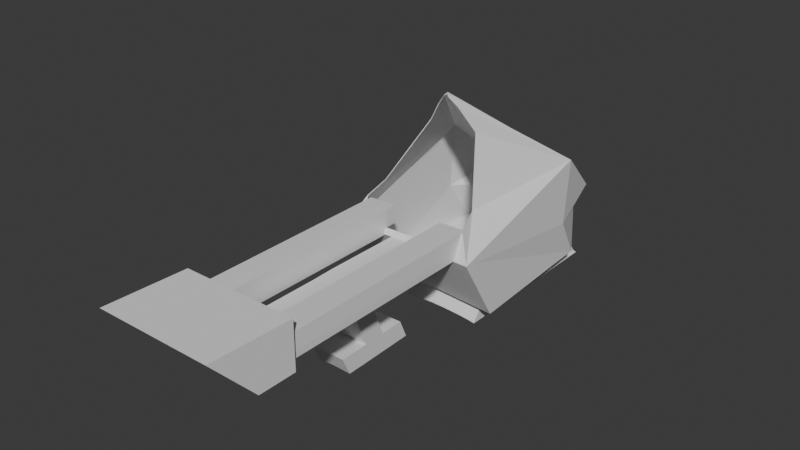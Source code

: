 # Source: return_machine_bowling_ball_return_machine.blend.blend  (saved by Blender 4.5.90; exported with 4.5.12 LTS)
import bpy
from mathutils import Matrix  # noqa: F401  (used for matrix-valued properties, if any)

bpy.ops.wm.read_factory_settings(use_empty=True)
scene = bpy.context.scene
scene.name = 'Scene'

# ---- collections
col_collection = bpy.data.collections.new('Collection'); scene.collection.children.link(col_collection)

# ---- materials (node trees are filled in below, after node groups)
mat_material = bpy.data.materials.new('Material')
mat_material.alpha_threshold = 0.0
mat_material.roughness = 0.5
mat_material.line_color = (0.0, 0.0, 0.0, 1.0)

# ---- material node trees
mat_material.use_nodes = True; mat_material.node_tree.nodes.clear()
_N = mat_material.node_tree.nodes; _L = mat_material.node_tree.links
n0 = _N.new('ShaderNodeOutputMaterial'); n0.name = 'Material Output'; n0.location = (200, 100)
n1 = _N.new('ShaderNodeBsdfPrincipled'); n1.name = 'Principled BSDF'; n1.location = (-200, 100)
n1.inputs[3].default_value = 1.45
_L.new(n1.outputs[0], n0.inputs[0])
n0.is_active_output = True

# ---- world
world_world = bpy.data.worlds.new('World'); scene.world = world_world
world_world.use_nodes = True; world_world.node_tree.nodes.clear()
_N = world_world.node_tree.nodes; _L = world_world.node_tree.links
n0 = _N.new('ShaderNodeOutputWorld'); n0.name = 'World Output'; n0.location = (200, 100)
n1 = _N.new('ShaderNodeBackground'); n1.name = 'Background'; n1.location = (-200, 100)
n1.inputs[0].default_value = (0.05088, 0.05088, 0.05088, 1.0)
_L.new(n1.outputs[0], n0.inputs[0])
n0.is_active_output = True
world_world.color = (0.05088, 0.05088, 0.05088)
world_world.sun_shadow_jitter_overblur = 0.0

# ---- meshes
me_cube = bpy.data.meshes.new('Cube')
me_cube.from_pydata([(0.8102, 1.0, -0.3068), (0.2176, 1.698, -1.0), (-0.004414, -1.301, 1.525), (1.0, -1.611, -1.214), (-0.7768, 1.0, -0.3068), (-0.206, 1.698, -1.0), (-0.0696, -1.301, 1.525), (-1.0, -1.611, -1.214), (0.352, 1.427, -0.7311), (-1.0, -2.18, -0.2576), (1.0, -2.18, -0.2576), (-0.2623, 1.427, -0.7311), (-0.9326, 0.4898, -1.157), (1.0, 0.1886, 0.4045), (-1.0, 0.1886, 0.4045), (0.9426, 0.4898, -1.157), (1.0, 0.1012, -0.5445), (-1.0, 0.1012, -0.5445), (0.005807, 1.731, -0.9667), (-0.037, -1.268, 1.558), (7.393e-18, -1.577, -1.181), (0.01667, 0.9936, -0.1347), (0.04483, 1.421, -0.559), (0.0003401, -2.14, -0.2617), (0.005038, 0.7519, -1.13), (3.82e-17, 0.1823, 0.5766), (-0.002274, -2.091, -0.185), (-0.7664, -2.122, -0.1809), (0.7902, -2.106, -0.1549), (0.118, -1.25, 1.387), (0.9205, -2.111, -0.1164), (0.4106, -1.243, 1.106), (-0.8032, -1.994, 0.1194), (-0.193, -1.259, 1.368), (-0.3385, -1.232, 1.1), (-0.8066, -1.613, 0.2205), (0.6655, -1.618, 0.2073), (0.793, -1.993, 0.1148), (0.7754, -2.111, -0.1589), (0.7882, -1.993, 0.07238), (-0.02071, -1.284, 1.542), (0.1117, 1.714, -0.9834), (0.5, 0.1855, 0.4905), (0.1984, 1.424, -0.645), (0.4134, 0.9968, -0.2208), (0.5, -1.594, -1.197), (0.5002, -2.16, -0.2596), (0.4738, 0.7636, -1.151), (-0.1001, 1.714, -0.9834), (-0.0533, -1.284, 1.542), (-0.4998, -2.16, -0.2596), (-0.4638, 0.7636, -1.151), (-0.5, -1.594, -1.197), (-0.3801, 0.9968, -0.2208), (-0.1087, 1.424, -0.645), (-0.5, 0.1855, 0.4905), (0.75, -1.602, -1.206), (0.6118, 0.9984, -0.2638), (0.2752, 1.425, -0.6881), (0.75, 0.187, 0.4475), (0.7501, -2.17, -0.2586), (-0.01256, -1.293, 1.533), (0.1647, 1.706, -0.9917), (0.7082, 0.7694, -1.161), (-0.153, 1.706, -0.9917), (-0.06145, -1.293, 1.533), (-0.7499, -2.17, -0.2586), (-0.6982, 0.7694, -1.161), (-0.75, -1.602, -1.206), (-0.5784, 0.9984, -0.2638), (-0.1855, 1.425, -0.6881), (-0.75, 0.187, 0.4475), (-0.9946, -1.441, -1.209), (1.0, -1.996, -0.2807), (0.9954, -1.441, -1.209), (-1.0, -1.996, -0.2807), (0.0004062, -1.408, -1.176), (0.4979, -1.425, -1.193), (-0.4971, -1.425, -1.193), (0.7466, -1.433, -1.201), (-0.7458, -1.433, -1.201), (0.005038, 0.9516, -1.399), (0.4738, 0.9631, -1.42), (-0.4638, 0.9631, -1.42), (0.7082, 0.9687, -1.44), (-0.6982, 0.9688, -1.43), (0.0004062, -1.586, -1.422), (0.4979, -1.603, -1.438), (-0.4971, -1.603, -1.438), (0.7466, -1.612, -1.456), (-0.7458, -1.612, -1.446), (-0.3843, -2.106, -0.1829), (-0.5753, -2.114, -0.1819), (0.394, -2.098, -0.1699), (0.7902, -5.052, -0.1549), (0.394, -5.044, -0.1699), (-0.7664, -5.054, -0.1809), (-0.3843, -5.039, -0.1829), (-0.5753, -5.046, -0.1819), (0.7814, -2.106, 0.07641), (0.3852, -2.098, 0.06136), (0.7814, -5.052, 0.07641), (0.3852, -5.044, 0.06136), (-0.574, -2.114, 0.07418), (-0.765, -2.122, 0.07521), (-0.3829, -2.106, 0.07314), (-0.574, -5.046, 0.07418), (-0.765, -5.054, 0.07521), (-0.3829, -5.039, 0.07314), (-0.5745, -2.114, -0.2727), (-0.7655, -2.122, -0.2717), (-0.3835, -2.106, -0.2738), (0.791, -2.106, -0.2457), (0.3948, -2.098, -0.2608), (0.791, -5.052, -0.2457), (0.3948, -5.044, -0.2608), (-0.5745, -5.046, -0.2727), (-0.7655, -5.054, -0.2717), (-0.3835, -5.039, -0.2738), (-0.5787, -1.949, -0.1818), (-0.7697, -1.956, -0.1808), (-0.3877, -1.941, -0.1829), (0.7868, -1.94, -0.1548), (0.3906, -1.933, -0.1699), (-0.3863, -1.941, 0.07321), (0.778, -1.94, 0.07647), (0.3818, -1.933, 0.06142), (-0.5773, -1.949, 0.07424), (-0.7683, -1.956, 0.07527), (-0.25, -1.586, -1.189), (-0.2497, -2.15, -0.2607), (0.2503, -2.15, -0.2607), (0.25, -1.586, -1.189), (0.0003401, -5.064, -0.2617), (-0.2497, -5.074, -0.2607), (0.2503, -5.074, -0.2607), (0.0003401, -3.602, -0.2617), (-0.2497, -3.612, -0.2607), (0.2503, -3.612, -0.2607), (0.0003401, -3.276, -0.2617), (-0.2497, -3.286, -0.2607), (0.2503, -3.286, -0.2607), (-0.2497, -2.92, -1.185), (-0.2497, -3.245, -1.187), (0.2503, -2.919, -1.183), (0.2503, -3.246, -1.189), (0.0003401, -3.235, -1.208), (0.0003401, -2.91, -1.177), (-0.2497, -2.8, -1.453), (-0.2497, -3.126, -1.455), (0.2503, -2.8, -1.454), (0.2503, -3.126, -1.46), (0.0003401, -3.118, -1.464), (0.0003401, -2.792, -1.456), (-0.2497, -2.573, -1.177), (0.0003401, -2.574, -1.177), (0.2503, -2.573, -1.173), (-0.2497, -2.454, -1.442), (0.0003401, -2.455, -1.451), (0.2503, -2.453, -1.447), (0.2503, -3.681, -1.199), (0.0004911, -3.671, -1.204), (-0.2499, -3.677, -1.201), (0.0003355, -3.552, -1.467), (0.2503, -3.562, -1.466), (-0.2497, -3.558, -1.465), (-0.4971, 0.979, -1.422), (0.0004062, -1.586, -1.422), (0.4979, -1.603, -1.421), (-0.4971, -1.603, -1.438), (0.7466, -1.612, -1.456), (-0.7458, -1.612, -1.446), (0.0004062, 0.9958, -1.405), (0.0004062, 0.9955, -1.405), (0.4979, 0.9787, -1.421), (-0.4971, 0.9787, -1.421), (0.7466, 0.9702, -1.439), (-0.7458, 0.9703, -1.429), (-0.7458, 0.9706, -1.43)], [(175, 177), (173, 175), (177, 171)], [(71, 14, 6, 65), (23, 26, 91, 92, 27, 32, 9, 66, 50, 130), (17, 14, 4, 11), (79, 74, 3, 56), (16, 13, 2, 29, 31, 36, 37, 30, 10, 73), (58, 57, 0, 8), (62, 58, 8, 1), (74, 73, 10, 3), (12, 17, 11, 5), (68, 66, 9, 7), (72, 75, 17, 12), (1, 8, 16, 15), (8, 0, 13, 16), (62, 1, 15, 63), (9, 32, 35, 34, 33, 6, 14, 17, 75), (69, 4, 14, 71), (44, 21, 25, 42), (48, 18, 24, 51), (132, 131, 23, 20), (48, 54, 22, 18), (54, 53, 21, 22), (78, 76, 20, 129, 52), (10, 30, 28, 93, 26, 23, 131, 46, 60), (42, 25, 19, 40), (30, 37, 39, 38), (56, 60, 46, 45), (59, 42, 40, 61), (57, 44, 42, 59), (18, 41, 47, 24), (18, 22, 43, 41), (22, 21, 44, 43), (76, 77, 45, 132, 20), (80, 78, 52, 68), (70, 69, 53, 54), (64, 70, 54, 48), (64, 48, 51, 67), (21, 53, 55, 25), (129, 130, 50, 52), (25, 55, 49, 19), (0, 57, 59, 13), (13, 59, 61, 2), (3, 10, 60, 56), (41, 62, 63, 47), (41, 43, 58, 62), (43, 44, 57, 58), (77, 79, 56, 45), (5, 64, 67, 12), (5, 11, 70, 64), (11, 4, 69, 70), (72, 80, 68, 7), (53, 69, 71, 55), (52, 50, 66, 68), (55, 71, 65, 49), (12, 67, 80, 72), (47, 63, 79, 77), (67, 51, 78, 80), (24, 47, 77, 76), (51, 24, 76, 78), (7, 9, 75, 72), (15, 16, 73, 74), (63, 15, 74, 79), (63, 79, 89, 84), (80, 78, 88, 90), (67, 80, 90, 85), (63, 47, 82, 84), (51, 67, 85, 83), (76, 77, 87, 86), (24, 51, 83, 81), (47, 24, 81, 82), (78, 76, 86, 88), (77, 79, 89, 87), (95, 93, 100, 102), (96, 27, 104, 107), (104, 27, 120, 128), (100, 99, 101, 102), (105, 103, 127, 124), (28, 94, 101, 99), (94, 95, 102, 101), (103, 105, 108, 106), (104, 103, 106, 107), (27, 92, 119, 120), (98, 96, 107, 106), (91, 97, 108, 105), (97, 98, 106, 108), (93, 95, 115, 113), (98, 97, 118, 116), (27, 96, 117, 110), (112, 113, 115), (95, 94, 114, 115), (92, 27, 110, 109), (96, 98, 116, 117), (112, 115, 114), (111, 109, 118), (109, 110, 116), (109, 116, 118), (110, 117, 116), (91, 92, 109, 111), (94, 28, 112, 114), (28, 93, 113, 112), (97, 91, 111, 118), (119, 121, 124, 127), (123, 122, 125, 126), (120, 119, 127, 128), (28, 99, 125, 122), (99, 100, 126, 125), (92, 91, 121, 119), (91, 105, 124, 121), (100, 93, 123, 126), (93, 28, 122, 123), (103, 104, 128, 127), (20, 23, 130, 129), (45, 46, 131, 132), (136, 137, 134, 133), (136, 138, 135, 133), (140, 137, 143, 142), (138, 136, 146, 145), (23, 130, 140, 139), (23, 131, 141, 139), (142, 143, 149, 148), (151, 145, 160, 164), (139, 140, 142, 147), (137, 136, 146, 143), (141, 138, 145, 144), (139, 141, 144, 147), (138, 136, 141), (137, 140, 136), (136, 139, 141), (136, 140, 139), (153, 150, 151, 152), (153, 148, 149, 152), (142, 148, 157, 154), (145, 146, 161, 160), (144, 145, 151, 150), (144, 150, 159, 156), (155, 154, 157, 158), (155, 156, 159, 158), (148, 153, 158, 157), (147, 142, 154, 155), (150, 153, 158, 159), (147, 144, 156, 155), (160, 161, 163, 164), (162, 161, 163, 165), (152, 149, 165, 163), (143, 146, 161, 162), (149, 143, 162, 165), (152, 151, 164, 163), (167, 168, 174, 173), (168, 170, 176, 174), (169, 167, 172, 166), (171, 169, 166, 178)])
_uv = me_cube.uv_layers.new(name='UVMap')
_uv.uv.foreach_set('vector', [0.8438, 0.5985, 0.875, 0.5985, 0.875, 0.75, 0.8438, 0.75, 0.472, 0.875, 0.4824, 0.875, 0.4836, 0.9165, 0.4842, 0.9372, 0.4848, 0.958, 0.5043, 1.0, 0.472, 1.0, 0.472, 0.9687, 0.472, 0.9375, 0.472, 0.9062, 0.472, 0.1515, 0.625, 0.1515, 0.625, 0.25, 0.472, 0.25, 0.3438, 0.7378, 0.375, 0.7378, 0.375, 0.75, 0.3438, 0.75, 0.472, 0.5985, 0.625, 0.5985, 0.625, 0.75, 0.6064, 0.75, 0.5752, 0.7164, 0.5296, 0.7332, 0.5069, 0.7416, 0.4841, 0.75, 0.472, 0.75, 0.472, 0.7378, 0.472, 0.4688, 0.625, 0.4688, 0.625, 0.5, 0.472, 0.5, 0.375, 0.4687, 0.472, 0.4688, 0.472, 0.5, 0.375, 0.5, 0.375, 0.7378, 0.472, 0.7378, 0.472, 0.75, 0.375, 0.75, 0.375, 0.1515, 0.472, 0.1515, 0.472, 0.25, 0.375, 0.25, 0.375, 0.9688, 0.472, 0.9687, 0.472, 1.0, 0.375, 1.0, 0.375, 0.01221, 0.472, 0.01221, 0.472, 0.1515, 0.375, 0.1515, 0.375, 0.5, 0.472, 0.5, 0.472, 0.5985, 0.375, 0.5985, 0.472, 0.5, 0.625, 0.5, 0.625, 0.5985, 0.472, 0.5985, 0.3438, 0.5, 0.375, 0.5, 0.375, 0.5985, 0.3438, 0.5985, 0.472, 0.0, 0.5043, 0.0, 0.5194, 0.02285, 0.5987, 0.02009, 0.6047, 0.0, 0.625, 0.0, 0.625, 0.1515, 0.472, 0.1515, 0.472, 0.01221, 0.8438, 0.5, 0.875, 0.5, 0.875, 0.5985, 0.8438, 0.5985, 0.6875, 0.5, 0.75, 0.5, 0.75, 0.5985, 0.6875, 0.5985, 0.1875, 0.5, 0.25, 0.5, 0.25, 0.5985, 0.1875, 0.5985, 0.375, 0.8438, 0.472, 0.8438, 0.472, 0.875, 0.375, 0.875, 0.375, 0.3125, 0.472, 0.3125, 0.472, 0.375, 0.375, 0.375, 0.472, 0.3125, 0.625, 0.3125, 0.625, 0.375, 0.472, 0.375, 0.1875, 0.7378, 0.25, 0.7378, 0.25, 0.75, 0.2188, 0.75, 0.1875, 0.75, 0.472, 0.75, 0.4841, 0.75, 0.4869, 0.7874, 0.4847, 0.8312, 0.4824, 0.875, 0.472, 0.875, 0.472, 0.8438, 0.472, 0.8125, 0.472, 0.7812, 0.6875, 0.5985, 0.75, 0.5985, 0.75, 0.75, 0.6875, 0.75, 0.4841, 0.75, 0.5069, 0.7416, 0.5069, 0.7416, 0.4841, 0.75, 0.375, 0.7812, 0.472, 0.7812, 0.472, 0.8125, 0.375, 0.8125, 0.6562, 0.5985, 0.6875, 0.5985, 0.6875, 0.75, 0.6562, 0.75, 0.6562, 0.5, 0.6875, 0.5, 0.6875, 0.5985, 0.6562, 0.5985, 0.25, 0.5, 0.3125, 0.5, 0.3125, 0.5985, 0.25, 0.5985, 0.375, 0.375, 0.472, 0.375, 0.472, 0.4375, 0.375, 0.4375, 0.472, 0.375, 0.625, 0.375, 0.625, 0.4375, 0.472, 0.4375, 0.25, 0.7378, 0.3125, 0.7378, 0.3125, 0.75, 0.2812, 0.75, 0.25, 0.75, 0.1562, 0.7378, 0.1875, 0.7378, 0.1875, 0.75, 0.1562, 0.75, 0.472, 0.2812, 0.625, 0.2812, 0.625, 0.3125, 0.472, 0.3125, 0.375, 0.2812, 0.472, 0.2812, 0.472, 0.3125, 0.375, 0.3125, 0.1562, 0.5, 0.1875, 0.5, 0.1875, 0.5985, 0.1562, 0.5985, 0.75, 0.5, 0.8125, 0.5, 0.8125, 0.5985, 0.75, 0.5985, 0.375, 0.9062, 0.472, 0.9062, 0.472, 0.9375, 0.375, 0.9375, 0.75, 0.5985, 0.8125, 0.5985, 0.8125, 0.75, 0.75, 0.75, 0.625, 0.5, 0.6562, 0.5, 0.6562, 0.5985, 0.625, 0.5985, 0.625, 0.5985, 0.6562, 0.5985, 0.6562, 0.75, 0.625, 0.75, 0.375, 0.75, 0.472, 0.75, 0.472, 0.7812, 0.375, 0.7812, 0.3125, 0.5, 0.3438, 0.5, 0.3438, 0.5985, 0.3125, 0.5985, 0.375, 0.4375, 0.472, 0.4375, 0.472, 0.4688, 0.375, 0.4687, 0.472, 0.4375, 0.625, 0.4375, 0.625, 0.4688, 0.472, 0.4688, 0.3125, 0.7378, 0.3438, 0.7378, 0.3438, 0.75, 0.3125, 0.75, 0.125, 0.5, 0.1562, 0.5, 0.1562, 0.5985, 0.125, 0.5985, 0.375, 0.25, 0.472, 0.25, 0.472, 0.2812, 0.375, 0.2812, 0.472, 0.25, 0.625, 0.25, 0.625, 0.2812, 0.472, 0.2812, 0.125, 0.7378, 0.1562, 0.7378, 0.1562, 0.75, 0.125, 0.75, 0.8125, 0.5, 0.8438, 0.5, 0.8438, 0.5985, 0.8125, 0.5985, 0.375, 0.9375, 0.472, 0.9375, 0.472, 0.9687, 0.375, 0.9688, 0.8125, 0.5985, 0.8438, 0.5985, 0.8438, 0.75, 0.8125, 0.75, 0.125, 0.5985, 0.1562, 0.5985, 0.1562, 0.7378, 0.125, 0.7378, 0.3125, 0.5985, 0.3438, 0.5985, 0.3438, 0.7378, 0.3125, 0.7378, 0.1562, 0.5985, 0.1875, 0.5985, 0.1875, 0.7378, 0.1562, 0.7378, 0.25, 0.5985, 0.3125, 0.5985, 0.3125, 0.7378, 0.25, 0.7378, 0.1875, 0.5985, 0.25, 0.5985, 0.25, 0.7378, 0.1875, 0.7378, 0.375, 0.0, 0.472, 0.0, 0.472, 0.01221, 0.375, 0.01221, 0.375, 0.5985, 0.472, 0.5985, 0.472, 0.7378, 0.375, 0.7378, 0.3438, 0.5985, 0.375, 0.5985, 0.375, 0.7378, 0.3438, 0.7378, 0.3438, 0.5985, 0.3438, 0.7378, 0.3438, 0.7378, 0.3438, 0.5985, 0.1562, 0.7378, 0.1875, 0.7378, 0.1875, 0.7378, 0.1562, 0.7378, 0.1562, 0.5985, 0.1562, 0.7378, 0.1562, 0.7378, 0.1562, 0.5985, 0.3438, 0.5985, 0.3125, 0.5985, 0.3125, 0.5985, 0.3438, 0.5985, 0.1875, 0.5985, 0.1562, 0.5985, 0.1562, 0.5985, 0.1875, 0.5985, 0.25, 0.7378, 0.3125, 0.7378, 0.3125, 0.7378, 0.25, 0.7378, 0.25, 0.5985, 0.1875, 0.5985, 0.1875, 0.5985, 0.25, 0.5985, 0.3125, 0.5985, 0.25, 0.5985, 0.25, 0.5985, 0.3125, 0.5985, 0.1875, 0.7378, 0.25, 0.7378, 0.25, 0.7378, 0.1875, 0.7378, 0.3125, 0.7378, 0.3438, 0.7378, 0.3438, 0.7378, 0.3125, 0.7378, 0.0, 0.0, 0.0, 0.0, 0.0, 0.0, 0.0, 0.0, 0.0, 0.0, 0.0, 0.0, 0.0, 0.0, 0.0, 0.0, 0.0, 0.0, 0.0, 0.0, 0.0, 0.0, 0.0, 0.0, 0.4847, 0.8312, 0.4869, 0.7874, 0.4869, 0.7874, 0.4847, 0.8312, 0.4836, 0.9165, 0.4842, 0.9372, 0.4842, 0.9372, 0.4836, 0.9165, 0.0, 0.0, 0.0, 0.0, 0.0, 0.0, 0.0, 0.0, 0.0, 0.0, 0.0, 0.0, 0.0, 0.0, 0.0, 0.0, 0.4842, 0.9372, 0.4836, 0.9165, 0.4836, 0.9165, 0.4842, 0.9372, 0.4848, 0.958, 0.4842, 0.9372, 0.4842, 0.9372, 0.4848, 0.958, 0.4848, 0.958, 0.4842, 0.9372, 0.4842, 0.9372, 0.4848, 0.958, 0.0, 0.0, 0.0, 0.0, 0.0, 0.0, 0.0, 0.0, 0.0, 0.0, 0.0, 0.0, 0.0, 0.0, 0.0, 0.0, 0.0, 0.0, 0.0, 0.0, 0.0, 0.0, 0.0, 0.0, 0.0, 0.0, 0.0, 0.0, 0.0, 0.0, 0.0, 0.0, 0.0, 0.0, 0.0, 0.0, 0.0, 0.0, 0.0, 0.0, 0.0, 0.0, 0.0, 0.0, 0.0, 0.0, 0.0, 0.0, 0.0, 0.0, 0.0, 0.0, 0.0, 0.0, 0.0, 0.0, 0.0, 0.0, 0.0, 0.0, 0.0, 0.0, 0.4842, 0.9372, 0.4848, 0.958, 0.4848, 0.958, 0.4842, 0.9372, 0.0, 0.0, 0.0, 0.0, 0.0, 0.0, 0.0, 0.0, 0.0, 0.0, 0.0, 0.0, 0.0, 0.0, 0.0, 0.0, 0.0, 0.0, 0.0, 0.0, 0.0, 0.0, 0.0, 0.0, 0.0, 0.0, 0.0, 0.0, 0.0, 0.0, 0.0, 0.0, 0.0, 0.0, 0.0, 0.0, 0.0, 0.0, 0.4836, 0.9165, 0.4842, 0.9372, 0.4842, 0.9372, 0.4836, 0.9165, 0.0, 0.0, 0.0, 0.0, 0.0, 0.0, 0.0, 0.0, 0.4869, 0.7874, 0.4847, 0.8312, 0.4847, 0.8312, 0.4869, 0.7874, 0.0, 0.0, 0.0, 0.0, 0.0, 0.0, 0.0, 0.0, 0.4842, 0.9372, 0.4836, 0.9165, 0.4836, 0.9165, 0.4842, 0.9372, 0.4847, 0.8312, 0.4869, 0.7874, 0.4869, 0.7874, 0.4847, 0.8312, 0.4848, 0.958, 0.4842, 0.9372, 0.4842, 0.9372, 0.4848, 0.958, 0.0, 0.0, 0.0, 0.0, 0.0, 0.0, 0.0, 0.0, 0.4869, 0.7874, 0.4847, 0.8312, 0.4847, 0.8312, 0.4869, 0.7874, 0.4842, 0.9372, 0.4836, 0.9165, 0.4836, 0.9165, 0.4842, 0.9372, 0.0, 0.0, 0.0, 0.0, 0.0, 0.0, 0.0, 0.0, 0.0, 0.0, 0.0, 0.0, 0.0, 0.0, 0.0, 0.0, 0.4847, 0.8312, 0.4869, 0.7874, 0.4869, 0.7874, 0.4847, 0.8312, 0.4842, 0.9372, 0.4848, 0.958, 0.4848, 0.958, 0.4842, 0.9372, 0.375, 0.875, 0.472, 0.875, 0.472, 0.9062, 0.375, 0.9062, 0.375, 0.8125, 0.472, 0.8125, 0.472, 0.8438, 0.375, 0.8438, 0.472, 0.875, 0.472, 0.9062, 0.472, 0.9062, 0.472, 0.875, 0.472, 0.875, 0.472, 0.8438, 0.472, 0.8438, 0.472, 0.875, 0.0, 0.0, 0.0, 0.0, 0.0, 0.0, 0.0, 0.0, 0.472, 0.8438, 0.472, 0.875, 0.472, 0.875, 0.472, 0.8438, 0.472, 0.875, 0.472, 0.9062, 0.472, 0.9062, 0.472, 0.875, 0.472, 0.875, 0.472, 0.8438, 0.472, 0.8438, 0.472, 0.875, 0.0, 0.0, 0.0, 0.0, 0.0, 0.0, 0.0, 0.0, 0.0, 0.0, 0.0, 0.0, 0.0, 0.0, 0.0, 0.0, 0.472, 0.875, 0.472, 0.9062, 0.472, 0.9062, 0.472, 0.875, 0.472, 0.9062, 0.472, 0.875, 0.472, 0.875, 0.472, 0.9062, 0.0, 0.0, 0.0, 0.0, 0.0, 0.0, 0.0, 0.0, 0.472, 0.875, 0.472, 0.8438, 0.472, 0.8438, 0.472, 0.875, 0.0, 0.0, 0.0, 0.0, 0.0, 0.0, 0.0, 0.0, 0.0, 0.0, 0.0, 0.0, 0.0, 0.0, 0.0, 0.0, 0.0, 0.0, 0.0, 0.0, 0.0, 0.0, 0.0, 0.0, 0.472, 0.875, 0.472, 0.8438, 0.472, 0.8438, 0.472, 0.875, 0.472, 0.875, 0.472, 0.9062, 0.472, 0.9062, 0.472, 0.875, 0.0, 0.0, 0.0, 0.0, 0.0, 0.0, 0.0, 0.0, 0.472, 0.8438, 0.472, 0.875, 0.472, 0.875, 0.472, 0.8438, 0.0, 0.0, 0.0, 0.0, 0.0, 0.0, 0.0, 0.0, 0.0, 0.0, 0.0, 0.0, 0.0, 0.0, 0.0, 0.0, 0.472, 0.875, 0.472, 0.9062, 0.472, 0.9062, 0.472, 0.875, 0.472, 0.875, 0.472, 0.8438, 0.472, 0.8438, 0.472, 0.875, 0.472, 0.9062, 0.472, 0.875, 0.472, 0.875, 0.472, 0.9062, 0.472, 0.875, 0.472, 0.9062, 0.472, 0.9062, 0.472, 0.875, 0.472, 0.8438, 0.472, 0.875, 0.472, 0.875, 0.472, 0.8438, 0.472, 0.875, 0.472, 0.8438, 0.472, 0.8438, 0.472, 0.875, 0.472, 0.8438, 0.472, 0.875, 0.472, 0.875, 0.472, 0.8438, 0.472, 0.9062, 0.472, 0.875, 0.472, 0.875, 0.472, 0.9062, 0.472, 0.875, 0.472, 0.9062, 0.472, 0.9062, 0.472, 0.875, 0.472, 0.9062, 0.472, 0.875, 0.472, 0.875, 0.472, 0.9062, 0.0, 0.0, 0.0, 0.0, 0.0, 0.0, 0.0, 0.0, 0.472, 0.875, 0.472, 0.8438, 0.472, 0.8438, 0.472, 0.875, 0.0, 0.0, 0.0, 0.0, 0.0, 0.0, 0.0, 0.0, 0.0, 0.0, 0.0, 0.0, 0.0, 0.0, 0.0, 0.0, 0.0, 0.0, 0.0, 0.0, 0.0, 0.0, 0.0, 0.0, 0.0, 0.0, 0.0, 0.0, 0.0, 0.0, 0.0, 0.0])
me_cube.materials.append(mat_material)
me_cube.use_mirror_vertex_groups = False
me_cube.update()
me_cube_001 = bpy.data.meshes.new('Cube.001')
me_cube_001.from_pydata([(-1.73, -0.04704, -0.7229), (-1.73, -1.299, 0.645), (-1.73, 1.0, -0.7229), (-1.73, 1.0, 0.5702), (1.462, -0.04704, -0.7229), (1.462, -1.299, 0.645), (1.462, 1.0, -0.7229), (1.462, 1.0, 0.5702), (-0.1338, 1.0, -0.7229), (-0.1338, 1.0, 0.5702), (-0.1338, -0.04704, -0.7229), (-0.1338, -1.299, 0.645)], [], [(0, 1, 3, 2), (8, 9, 7, 6), (6, 7, 5, 4), (10, 11, 1, 0), (8, 6, 4, 10), (9, 3, 1, 11), (7, 9, 11, 5), (2, 8, 10, 0), (4, 5, 11, 10), (2, 3, 9, 8)])
_uv = me_cube_001.uv_layers.new(name='UVMap')
_uv.uv.foreach_set('vector', [0.375, 0.0, 0.625, 0.0, 0.625, 0.25, 0.375, 0.25, 0.375, 0.375, 0.625, 0.375, 0.625, 0.5, 0.375, 0.5, 0.375, 0.5, 0.625, 0.5, 0.625, 0.75, 0.375, 0.75, 0.375, 0.875, 0.625, 0.875, 0.625, 1.0, 0.375, 1.0, 0.25, 0.5, 0.375, 0.5, 0.375, 0.75, 0.25, 0.75, 0.75, 0.5, 0.875, 0.5, 0.875, 0.75, 0.75, 0.75, 0.625, 0.5, 0.75, 0.5, 0.75, 0.75, 0.625, 0.75, 0.125, 0.5, 0.25, 0.5, 0.25, 0.75, 0.125, 0.75, 0.375, 0.75, 0.625, 0.75, 0.625, 0.875, 0.375, 0.875, 0.375, 0.25, 0.625, 0.25, 0.625, 0.375, 0.375, 0.375])
me_cube_001.update()

# ---- objects
ob_cube = bpy.data.objects.new('Cube', me_cube)
ob_empty = bpy.data.objects.new('Empty', None)
ob_cube_001 = bpy.data.objects.new('Cube.001', me_cube_001)

# ---- transforms, parenting, visibility, modifiers, constraints
ob_cube.location = (0.851, 1.411, 0.6922)
ob_cube.scale = (0.6139, 0.6139, 0.6139)
ob_cube.lock_rotations_4d = False
ob_cube.empty_display_type = 'ARROWS'
ob_cube.lineart.crease_threshold = 0.0
_m = ob_cube.modifiers.new('Solidify', 'SOLIDIFY')
ob_empty.location = (0.0, 0.0, 0.0)
ob_empty.rotation_euler = (1.571, -0.0, 1.571)
ob_empty.empty_display_type = 'IMAGE'
ob_empty.empty_display_size = 5.0
ob_empty.use_empty_image_alpha = True
ob_empty.color = (1.0, 1.0, 1.0, 0.4967)
ob_cube_001.location = (0.895, -2.022, 0.6936)
ob_cube_001.scale = (0.3256, 0.3256, 0.3256)

# ---- collection membership
col_collection.objects.link(ob_cube)
col_collection.objects.link(ob_empty)
col_collection.objects.link(ob_cube_001)

# ---- scene / render settings (as saved in the file)
scene.frame_start = 1; scene.frame_end = 250; scene.frame_set(1)
scene.render.engine = 'BLENDER_EEVEE_NEXT'
bpy.context.view_layer.update()

# ---- added for rendering (the .blend has no active camera and no usable light): camera, sun
cam_auto = bpy.data.cameras.new('AutoCamera')
cam_auto.lens = 50.0
cam_auto.sensor_width = 36.0
cam_auto.clip_end = 1000.0
ob_auto_camera = bpy.data.objects.new('AutoCamera', cam_auto)
scene.collection.objects.link(ob_auto_camera)
ob_auto_camera.location = (5.84731, -5.98163, 4.71572)
ob_auto_camera.rotation_euler = (1.09748, -7.21219e-08, 0.694738)
scene.camera = ob_auto_camera
light_auto_sun = bpy.data.lights.new('AutoSun', 'SUN')
light_auto_sun.energy = 3.0
light_auto_sun.angle = 0.0523599
ob_auto_sun = bpy.data.objects.new('AutoSun', light_auto_sun)
scene.collection.objects.link(ob_auto_sun)
ob_auto_sun.rotation_euler = (0.872665, 0.174533, 0.523599)
bpy.context.view_layer.update()
